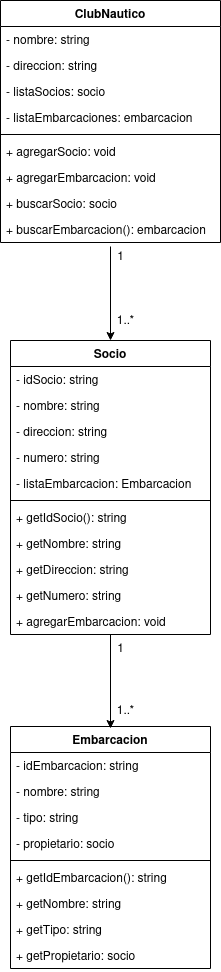

The diagram above was exported from draw.io. Its source (the exported page's mxGraphModel, read from the mxfile embedded in the PNG):
<mxGraphModel dx="932" dy="440" grid="1" gridSize="10" guides="1" tooltips="1" connect="1" arrows="1" fold="1" page="1" pageScale="1" pageWidth="850" pageHeight="1100" math="0" shadow="0">
  <root>
    <mxCell id="0" />
    <mxCell id="1" parent="0" />
    <mxCell id="mMSolrsUL4iszzTb3oh6-2" value="Socio" style="swimlane;fontStyle=1;align=center;verticalAlign=top;childLayout=stackLayout;horizontal=1;startSize=26;horizontalStack=0;resizeParent=1;resizeLast=0;collapsible=1;marginBottom=0;rounded=0;shadow=0;strokeWidth=1;" vertex="1" parent="1">
      <mxGeometry x="325" y="394" width="200" height="294" as="geometry">
        <mxRectangle x="230" y="140" width="160" height="26" as="alternateBounds" />
      </mxGeometry>
    </mxCell>
    <mxCell id="mMSolrsUL4iszzTb3oh6-3" value="- idSocio: string" style="text;align=left;verticalAlign=top;spacingLeft=4;spacingRight=4;overflow=hidden;rotatable=0;points=[[0,0.5],[1,0.5]];portConstraint=eastwest;" vertex="1" parent="mMSolrsUL4iszzTb3oh6-2">
      <mxGeometry y="26" width="200" height="26" as="geometry" />
    </mxCell>
    <mxCell id="mMSolrsUL4iszzTb3oh6-4" value="- nombre: string" style="text;align=left;verticalAlign=top;spacingLeft=4;spacingRight=4;overflow=hidden;rotatable=0;points=[[0,0.5],[1,0.5]];portConstraint=eastwest;" vertex="1" parent="mMSolrsUL4iszzTb3oh6-2">
      <mxGeometry y="52" width="200" height="26" as="geometry" />
    </mxCell>
    <mxCell id="mMSolrsUL4iszzTb3oh6-5" value="- direccion: string " style="text;align=left;verticalAlign=top;spacingLeft=4;spacingRight=4;overflow=hidden;rotatable=0;points=[[0,0.5],[1,0.5]];portConstraint=eastwest;" vertex="1" parent="mMSolrsUL4iszzTb3oh6-2">
      <mxGeometry y="78" width="200" height="26" as="geometry" />
    </mxCell>
    <mxCell id="mMSolrsUL4iszzTb3oh6-7" value="- numero: string" style="text;align=left;verticalAlign=top;spacingLeft=4;spacingRight=4;overflow=hidden;rotatable=0;points=[[0,0.5],[1,0.5]];portConstraint=eastwest;" vertex="1" parent="mMSolrsUL4iszzTb3oh6-2">
      <mxGeometry y="104" width="200" height="26" as="geometry" />
    </mxCell>
    <mxCell id="mMSolrsUL4iszzTb3oh6-6" value="- listaEmbarcacion: Embarcacion" style="text;align=left;verticalAlign=top;spacingLeft=4;spacingRight=4;overflow=hidden;rotatable=0;points=[[0,0.5],[1,0.5]];portConstraint=eastwest;" vertex="1" parent="mMSolrsUL4iszzTb3oh6-2">
      <mxGeometry y="130" width="200" height="26" as="geometry" />
    </mxCell>
    <mxCell id="mMSolrsUL4iszzTb3oh6-8" value="" style="line;html=1;strokeWidth=1;align=left;verticalAlign=middle;spacingTop=-1;spacingLeft=3;spacingRight=3;rotatable=0;labelPosition=right;points=[];portConstraint=eastwest;" vertex="1" parent="mMSolrsUL4iszzTb3oh6-2">
      <mxGeometry y="156" width="200" height="8" as="geometry" />
    </mxCell>
    <mxCell id="mMSolrsUL4iszzTb3oh6-14" value="+ getIdSocio(): string" style="text;align=left;verticalAlign=top;spacingLeft=4;spacingRight=4;overflow=hidden;rotatable=0;points=[[0,0.5],[1,0.5]];portConstraint=eastwest;" vertex="1" parent="mMSolrsUL4iszzTb3oh6-2">
      <mxGeometry y="164" width="200" height="26" as="geometry" />
    </mxCell>
    <mxCell id="mMSolrsUL4iszzTb3oh6-15" value="+ getNombre: string" style="text;align=left;verticalAlign=top;spacingLeft=4;spacingRight=4;overflow=hidden;rotatable=0;points=[[0,0.5],[1,0.5]];portConstraint=eastwest;" vertex="1" parent="mMSolrsUL4iszzTb3oh6-2">
      <mxGeometry y="190" width="200" height="26" as="geometry" />
    </mxCell>
    <mxCell id="mMSolrsUL4iszzTb3oh6-16" value="+ getDireccion: string " style="text;align=left;verticalAlign=top;spacingLeft=4;spacingRight=4;overflow=hidden;rotatable=0;points=[[0,0.5],[1,0.5]];portConstraint=eastwest;" vertex="1" parent="mMSolrsUL4iszzTb3oh6-2">
      <mxGeometry y="216" width="200" height="26" as="geometry" />
    </mxCell>
    <mxCell id="mMSolrsUL4iszzTb3oh6-17" value="+ getNumero: string" style="text;align=left;verticalAlign=top;spacingLeft=4;spacingRight=4;overflow=hidden;rotatable=0;points=[[0,0.5],[1,0.5]];portConstraint=eastwest;" vertex="1" parent="mMSolrsUL4iszzTb3oh6-2">
      <mxGeometry y="242" width="200" height="26" as="geometry" />
    </mxCell>
    <mxCell id="mMSolrsUL4iszzTb3oh6-19" value="+ agregarEmbarcacion: void" style="text;align=left;verticalAlign=top;spacingLeft=4;spacingRight=4;overflow=hidden;rotatable=0;points=[[0,0.5],[1,0.5]];portConstraint=eastwest;" vertex="1" parent="mMSolrsUL4iszzTb3oh6-2">
      <mxGeometry y="268" width="200" height="26" as="geometry" />
    </mxCell>
    <mxCell id="mMSolrsUL4iszzTb3oh6-20" value="Embarcacion" style="swimlane;fontStyle=1;align=center;verticalAlign=top;childLayout=stackLayout;horizontal=1;startSize=26;horizontalStack=0;resizeParent=1;resizeLast=0;collapsible=1;marginBottom=0;rounded=0;shadow=0;strokeWidth=1;" vertex="1" parent="1">
      <mxGeometry x="325" y="780" width="200" height="242" as="geometry">
        <mxRectangle x="230" y="140" width="160" height="26" as="alternateBounds" />
      </mxGeometry>
    </mxCell>
    <mxCell id="mMSolrsUL4iszzTb3oh6-21" value="- idEmbarcacion: string" style="text;align=left;verticalAlign=top;spacingLeft=4;spacingRight=4;overflow=hidden;rotatable=0;points=[[0,0.5],[1,0.5]];portConstraint=eastwest;" vertex="1" parent="mMSolrsUL4iszzTb3oh6-20">
      <mxGeometry y="26" width="200" height="26" as="geometry" />
    </mxCell>
    <mxCell id="mMSolrsUL4iszzTb3oh6-22" value="- nombre: string" style="text;align=left;verticalAlign=top;spacingLeft=4;spacingRight=4;overflow=hidden;rotatable=0;points=[[0,0.5],[1,0.5]];portConstraint=eastwest;" vertex="1" parent="mMSolrsUL4iszzTb3oh6-20">
      <mxGeometry y="52" width="200" height="26" as="geometry" />
    </mxCell>
    <mxCell id="mMSolrsUL4iszzTb3oh6-23" value="- tipo: string " style="text;align=left;verticalAlign=top;spacingLeft=4;spacingRight=4;overflow=hidden;rotatable=0;points=[[0,0.5],[1,0.5]];portConstraint=eastwest;" vertex="1" parent="mMSolrsUL4iszzTb3oh6-20">
      <mxGeometry y="78" width="200" height="26" as="geometry" />
    </mxCell>
    <mxCell id="mMSolrsUL4iszzTb3oh6-24" value="- propietario: socio" style="text;align=left;verticalAlign=top;spacingLeft=4;spacingRight=4;overflow=hidden;rotatable=0;points=[[0,0.5],[1,0.5]];portConstraint=eastwest;" vertex="1" parent="mMSolrsUL4iszzTb3oh6-20">
      <mxGeometry y="104" width="200" height="26" as="geometry" />
    </mxCell>
    <mxCell id="mMSolrsUL4iszzTb3oh6-26" value="" style="line;html=1;strokeWidth=1;align=left;verticalAlign=middle;spacingTop=-1;spacingLeft=3;spacingRight=3;rotatable=0;labelPosition=right;points=[];portConstraint=eastwest;" vertex="1" parent="mMSolrsUL4iszzTb3oh6-20">
      <mxGeometry y="130" width="200" height="8" as="geometry" />
    </mxCell>
    <mxCell id="mMSolrsUL4iszzTb3oh6-27" value="+ getIdEmbarcacion(): string" style="text;align=left;verticalAlign=top;spacingLeft=4;spacingRight=4;overflow=hidden;rotatable=0;points=[[0,0.5],[1,0.5]];portConstraint=eastwest;" vertex="1" parent="mMSolrsUL4iszzTb3oh6-20">
      <mxGeometry y="138" width="200" height="26" as="geometry" />
    </mxCell>
    <mxCell id="mMSolrsUL4iszzTb3oh6-28" value="+ getNombre: string" style="text;align=left;verticalAlign=top;spacingLeft=4;spacingRight=4;overflow=hidden;rotatable=0;points=[[0,0.5],[1,0.5]];portConstraint=eastwest;" vertex="1" parent="mMSolrsUL4iszzTb3oh6-20">
      <mxGeometry y="164" width="200" height="26" as="geometry" />
    </mxCell>
    <mxCell id="mMSolrsUL4iszzTb3oh6-29" value="+ getTipo: string " style="text;align=left;verticalAlign=top;spacingLeft=4;spacingRight=4;overflow=hidden;rotatable=0;points=[[0,0.5],[1,0.5]];portConstraint=eastwest;" vertex="1" parent="mMSolrsUL4iszzTb3oh6-20">
      <mxGeometry y="190" width="200" height="26" as="geometry" />
    </mxCell>
    <mxCell id="mMSolrsUL4iszzTb3oh6-30" value="+ getPropietario: socio" style="text;align=left;verticalAlign=top;spacingLeft=4;spacingRight=4;overflow=hidden;rotatable=0;points=[[0,0.5],[1,0.5]];portConstraint=eastwest;" vertex="1" parent="mMSolrsUL4iszzTb3oh6-20">
      <mxGeometry y="216" width="200" height="26" as="geometry" />
    </mxCell>
    <mxCell id="mMSolrsUL4iszzTb3oh6-32" value="ClubNautico" style="swimlane;fontStyle=1;align=center;verticalAlign=top;childLayout=stackLayout;horizontal=1;startSize=26;horizontalStack=0;resizeParent=1;resizeLast=0;collapsible=1;marginBottom=0;rounded=0;shadow=0;strokeWidth=1;" vertex="1" parent="1">
      <mxGeometry x="315" y="54" width="220" height="242" as="geometry">
        <mxRectangle x="230" y="140" width="160" height="26" as="alternateBounds" />
      </mxGeometry>
    </mxCell>
    <mxCell id="mMSolrsUL4iszzTb3oh6-34" value="- nombre: string" style="text;align=left;verticalAlign=top;spacingLeft=4;spacingRight=4;overflow=hidden;rotatable=0;points=[[0,0.5],[1,0.5]];portConstraint=eastwest;" vertex="1" parent="mMSolrsUL4iszzTb3oh6-32">
      <mxGeometry y="26" width="220" height="26" as="geometry" />
    </mxCell>
    <mxCell id="mMSolrsUL4iszzTb3oh6-35" value="- direccion: string " style="text;align=left;verticalAlign=top;spacingLeft=4;spacingRight=4;overflow=hidden;rotatable=0;points=[[0,0.5],[1,0.5]];portConstraint=eastwest;" vertex="1" parent="mMSolrsUL4iszzTb3oh6-32">
      <mxGeometry y="52" width="220" height="26" as="geometry" />
    </mxCell>
    <mxCell id="mMSolrsUL4iszzTb3oh6-33" value="- listaSocios: socio" style="text;align=left;verticalAlign=top;spacingLeft=4;spacingRight=4;overflow=hidden;rotatable=0;points=[[0,0.5],[1,0.5]];portConstraint=eastwest;" vertex="1" parent="mMSolrsUL4iszzTb3oh6-32">
      <mxGeometry y="78" width="220" height="26" as="geometry" />
    </mxCell>
    <mxCell id="mMSolrsUL4iszzTb3oh6-36" value="- listaEmbarcaciones: embarcacion" style="text;align=left;verticalAlign=top;spacingLeft=4;spacingRight=4;overflow=hidden;rotatable=0;points=[[0,0.5],[1,0.5]];portConstraint=eastwest;" vertex="1" parent="mMSolrsUL4iszzTb3oh6-32">
      <mxGeometry y="104" width="220" height="26" as="geometry" />
    </mxCell>
    <mxCell id="mMSolrsUL4iszzTb3oh6-37" value="" style="line;html=1;strokeWidth=1;align=left;verticalAlign=middle;spacingTop=-1;spacingLeft=3;spacingRight=3;rotatable=0;labelPosition=right;points=[];portConstraint=eastwest;" vertex="1" parent="mMSolrsUL4iszzTb3oh6-32">
      <mxGeometry y="130" width="220" height="8" as="geometry" />
    </mxCell>
    <mxCell id="mMSolrsUL4iszzTb3oh6-38" value="+ agregarSocio: void" style="text;align=left;verticalAlign=top;spacingLeft=4;spacingRight=4;overflow=hidden;rotatable=0;points=[[0,0.5],[1,0.5]];portConstraint=eastwest;" vertex="1" parent="mMSolrsUL4iszzTb3oh6-32">
      <mxGeometry y="138" width="220" height="26" as="geometry" />
    </mxCell>
    <mxCell id="mMSolrsUL4iszzTb3oh6-39" value="+ agregarEmbarcacion: void" style="text;align=left;verticalAlign=top;spacingLeft=4;spacingRight=4;overflow=hidden;rotatable=0;points=[[0,0.5],[1,0.5]];portConstraint=eastwest;" vertex="1" parent="mMSolrsUL4iszzTb3oh6-32">
      <mxGeometry y="164" width="220" height="26" as="geometry" />
    </mxCell>
    <mxCell id="mMSolrsUL4iszzTb3oh6-41" value="+ buscarSocio: socio" style="text;align=left;verticalAlign=top;spacingLeft=4;spacingRight=4;overflow=hidden;rotatable=0;points=[[0,0.5],[1,0.5]];portConstraint=eastwest;" vertex="1" parent="mMSolrsUL4iszzTb3oh6-32">
      <mxGeometry y="190" width="220" height="26" as="geometry" />
    </mxCell>
    <mxCell id="mMSolrsUL4iszzTb3oh6-42" value="+ buscarEmbarcacion(): embarcacion" style="text;align=left;verticalAlign=top;spacingLeft=4;spacingRight=4;overflow=hidden;rotatable=0;points=[[0,0.5],[1,0.5]];portConstraint=eastwest;" vertex="1" parent="mMSolrsUL4iszzTb3oh6-32">
      <mxGeometry y="216" width="220" height="26" as="geometry" />
    </mxCell>
    <mxCell id="mMSolrsUL4iszzTb3oh6-43" value="" style="endArrow=classic;html=1;rounded=0;entryX=0.5;entryY=0;entryDx=0;entryDy=0;" edge="1" parent="1" target="mMSolrsUL4iszzTb3oh6-2">
      <mxGeometry width="50" height="50" relative="1" as="geometry">
        <mxPoint x="425" y="300" as="sourcePoint" />
        <mxPoint x="500" y="330" as="targetPoint" />
      </mxGeometry>
    </mxCell>
    <mxCell id="mMSolrsUL4iszzTb3oh6-44" value="" style="endArrow=classic;html=1;rounded=0;entryX=0.5;entryY=0;entryDx=0;entryDy=0;" edge="1" parent="1">
      <mxGeometry width="50" height="50" relative="1" as="geometry">
        <mxPoint x="425" y="688" as="sourcePoint" />
        <mxPoint x="425" y="782" as="targetPoint" />
      </mxGeometry>
    </mxCell>
    <mxCell id="mMSolrsUL4iszzTb3oh6-45" value="1" style="text;html=1;align=center;verticalAlign=middle;resizable=0;points=[];autosize=1;strokeColor=none;fillColor=none;" vertex="1" parent="1">
      <mxGeometry x="420" y="296" width="30" height="30" as="geometry" />
    </mxCell>
    <mxCell id="mMSolrsUL4iszzTb3oh6-46" value="1..*" style="text;html=1;align=center;verticalAlign=middle;resizable=0;points=[];autosize=1;strokeColor=none;fillColor=none;" vertex="1" parent="1">
      <mxGeometry x="420" y="360" width="40" height="30" as="geometry" />
    </mxCell>
    <mxCell id="mMSolrsUL4iszzTb3oh6-47" value="1..*" style="text;html=1;align=center;verticalAlign=middle;resizable=0;points=[];autosize=1;strokeColor=none;fillColor=none;" vertex="1" parent="1">
      <mxGeometry x="420" y="750" width="40" height="30" as="geometry" />
    </mxCell>
    <mxCell id="mMSolrsUL4iszzTb3oh6-48" value="1" style="text;html=1;align=center;verticalAlign=middle;resizable=0;points=[];autosize=1;strokeColor=none;fillColor=none;" vertex="1" parent="1">
      <mxGeometry x="420" y="688" width="30" height="30" as="geometry" />
    </mxCell>
  </root>
</mxGraphModel>